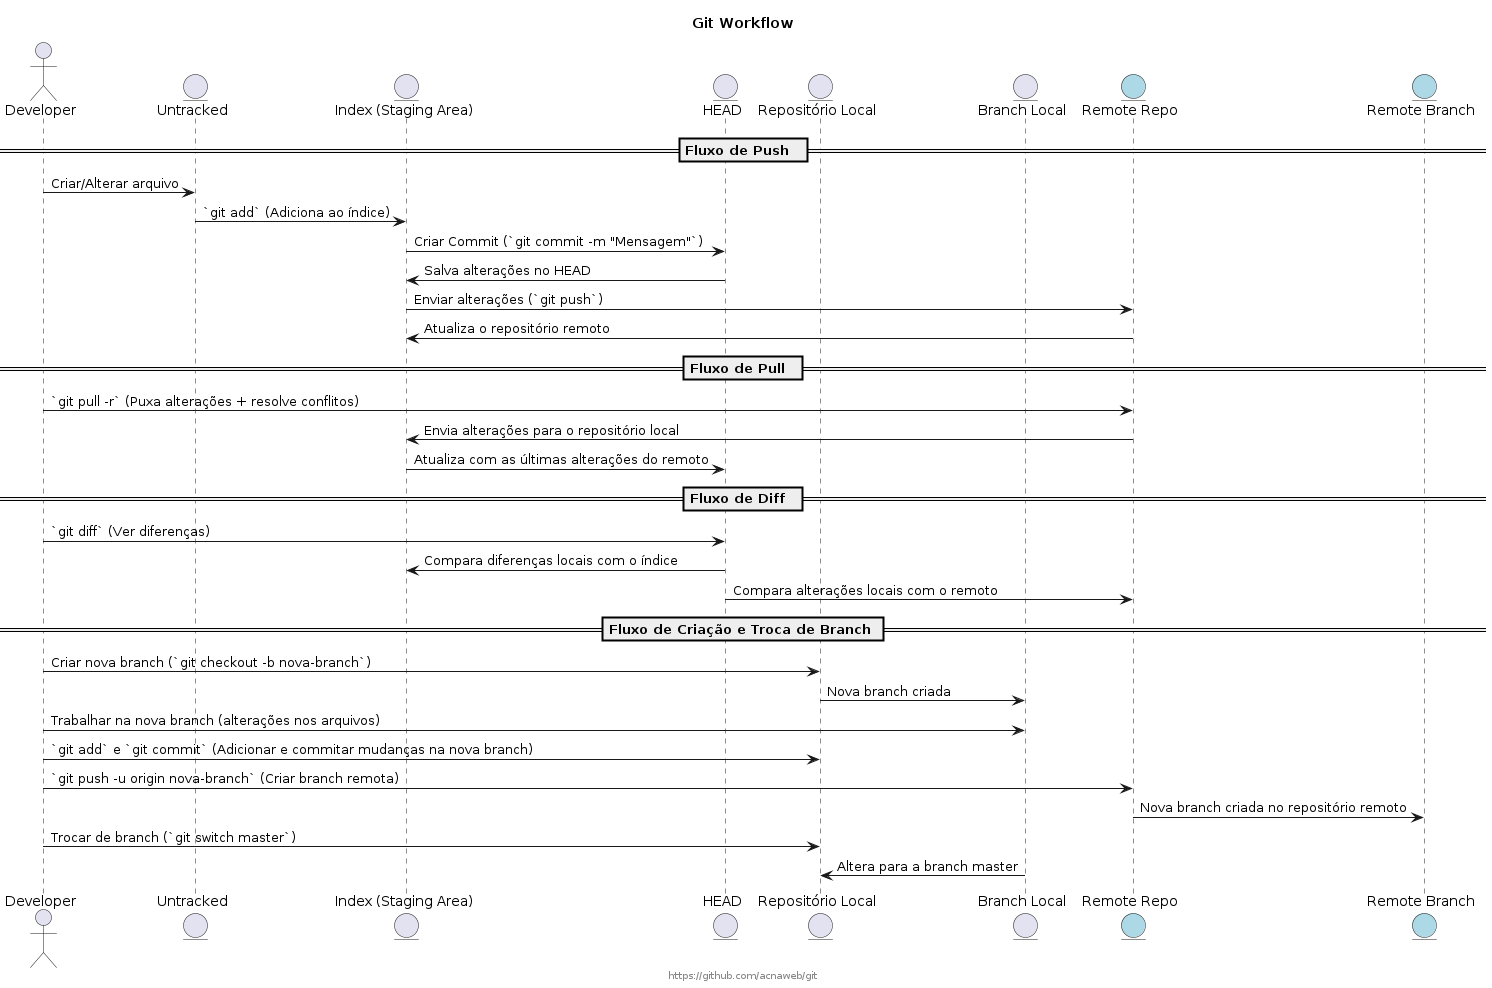

The diagram above was rendered by PlantUML. Its source (embedded in the PNG):
@startuml
title Git Workflow
footer https://github.com/acnaweb/git

actor Developer
entity "Untracked" as Untracked
entity "Index (Staging Area)" as Index
entity "HEAD" as HEAD
entity "Repositório Local" as Local
entity "Branch Local" as LocalBranch
entity "Remote Repo" as Remote #LightBlue
entity "Remote Branch" as RemoteBranch #LightBlue

== Fluxo de Push  ==

Developer -> Untracked: Criar/Alterar arquivo
Untracked -> Index: `git add` (Adiciona ao índice)
Index -> HEAD: Criar Commit (`git commit -m "Mensagem"`)
HEAD -> Index: Salva alterações no HEAD
Index -> Remote: Enviar alterações (`git push`)
Remote -> Index: Atualiza o repositório remoto

== Fluxo de Pull  ==

Developer -> Remote: `git pull -r` (Puxa alterações + resolve conflitos)
Remote -> Index: Envia alterações para o repositório local
Index -> HEAD: Atualiza com as últimas alterações do remoto


== Fluxo de Diff  ==

Developer -> HEAD: `git diff` (Ver diferenças)
HEAD -> Index: Compara diferenças locais com o índice
HEAD -> Remote: Compara alterações locais com o remoto

== Fluxo de Criação e Troca de Branch ==
Developer -> Local: Criar nova branch (`git checkout -b nova-branch`)
Local -> LocalBranch: Nova branch criada
Developer -> LocalBranch: Trabalhar na nova branch (alterações nos arquivos)
Developer -> Local: `git add` e `git commit` (Adicionar e commitar mudanças na nova branch)
Developer -> Remote: `git push -u origin nova-branch` (Criar branch remota)
Remote -> RemoteBranch: Nova branch criada no repositório remoto
Developer -> Local: Trocar de branch (`git switch master`)
LocalBranch -> Local: Altera para a branch master

@enduml